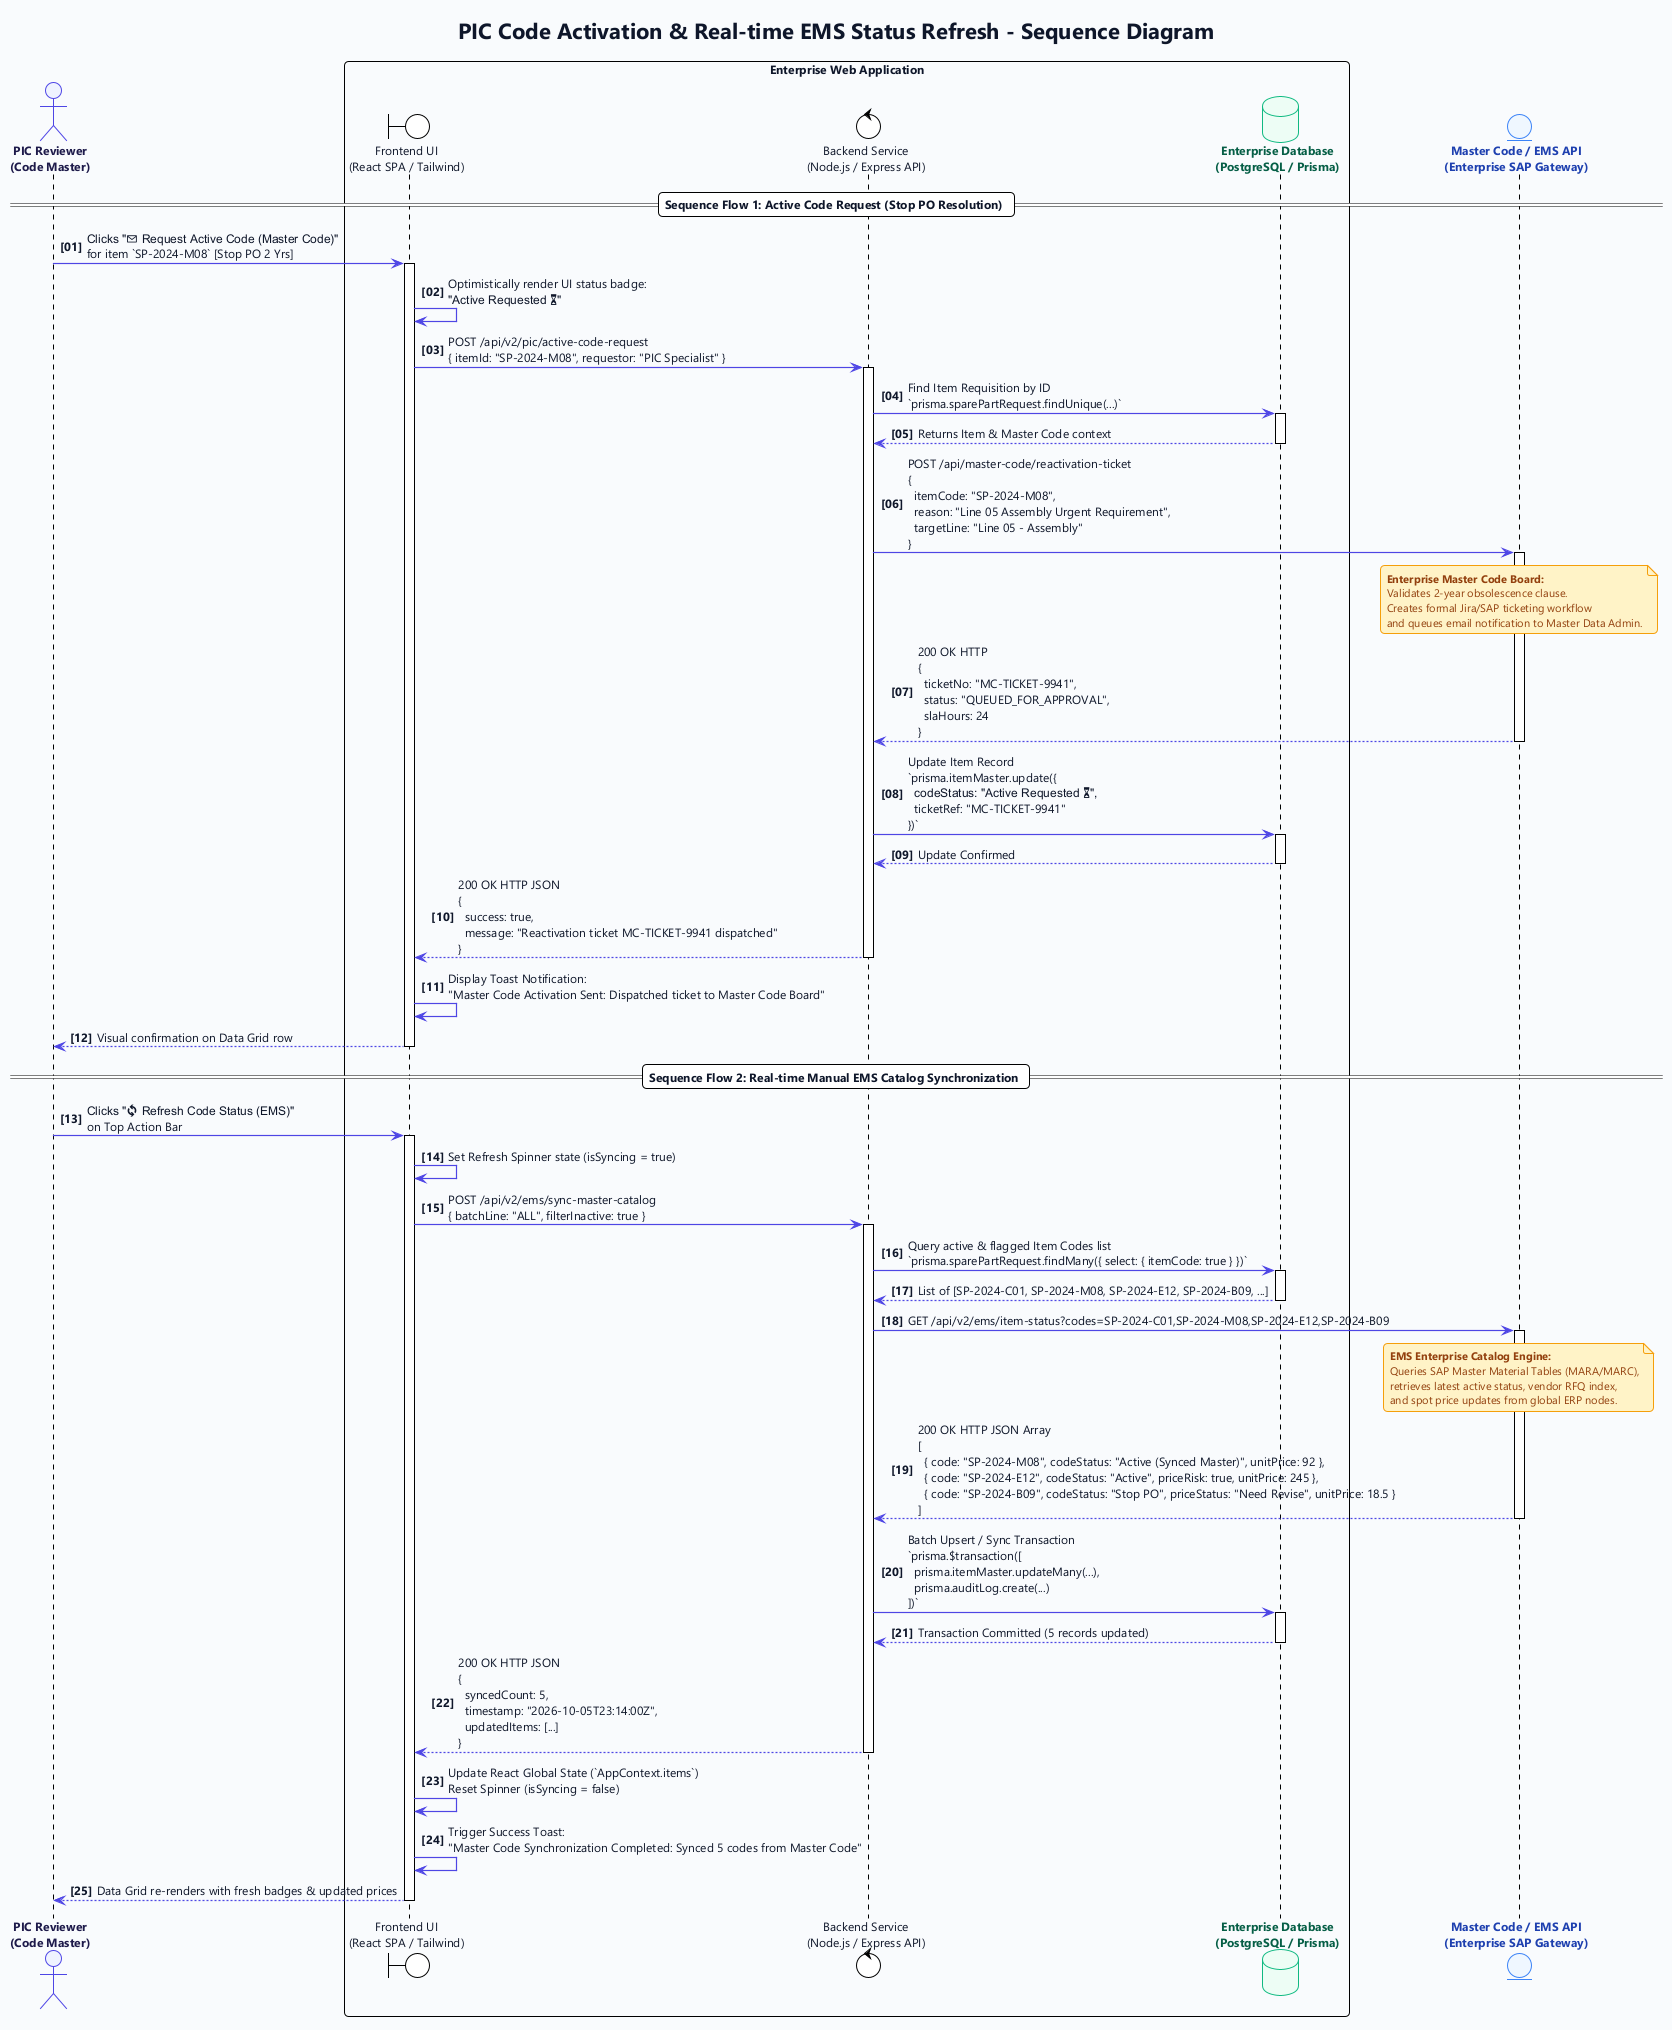

The diagram above was rendered by PlantUML. Its source (embedded in the PNG):
@startuml diagram3_sequence
!theme plain
autonumber "<b>[00]</b>"
title "PIC Code Activation & Real-time EMS Status Refresh - Sequence Diagram"

' --- STYLING & PALETTE (Linear/Stripe Enterprise) ---
skinparam backgroundColor #F8FAFC
skinparam defaultFontName "Segoe UI, Inter, Arial, sans-serif"
skinparam defaultFontSize 12
skinparam defaultFontColor #0F172A
skinparam roundCorner 8
skinparam shadowing false
skinparam arrowColor #4F46E5
skinparam arrowThickness 1.2

skinparam participant {
    BorderColor #4F46E5
    BackgroundColor #FFFFFF
    FontColor #1E1B4B
    FontSize 12
    FontStyle bold
    BorderThickness 1.2
}

skinparam actor {
    BorderColor #4F46E5
    BackgroundColor #EEF2FF
    FontColor #1E1B4B
    FontSize 12
    FontStyle bold
}

skinparam database {
    BorderColor #10B981
    BackgroundColor #ECFDF5
    FontColor #065F46
    FontStyle bold
}

skinparam entity {
    BorderColor #3B82F6
    BackgroundColor #EFF6FF
    FontColor #1E40AF
    FontStyle bold
}

skinparam box {
    BorderColor #CBD5E1
    BackgroundColor #FFFFFF
    FontColor #475569
}

skinparam note {
    BorderColor #F59E0B
    BackgroundColor #FEF3C7
    FontColor #92400E
    FontSize 11
}

' --- PARTICIPANTS ---
actor "PIC Reviewer\n(Code Master)" as PIC
box "Enterprise Web Application" #F8FAFC
    boundary "Frontend UI\n(React SPA / Tailwind)" as UI
    control "Backend Service\n(Node.js / Express API)" as API
    database "Enterprise Database\n(PostgreSQL / Prisma)" as DB
end box
entity "Master Code / EMS API\n(Enterprise SAP Gateway)" as EMS

== Sequence Flow 1: Active Code Request (Stop PO Resolution) ==

PIC -> UI : Clicks "✉ Request Active Code (Master Code)"\nfor item `SP-2024-M08` [Stop PO 2 Yrs]
activate UI

UI -> UI : Optimistically render UI status badge:\n"Active Requested ⏳"
UI -> API : POST /api/v2/pic/active-code-request\n{ itemId: "SP-2024-M08", requestor: "PIC Specialist" }
activate API

API -> DB : Find Item Requisition by ID\n`prisma.sparePartRequest.findUnique(...)`
activate DB
DB --> API : Returns Item & Master Code context
deactivate DB

API -> EMS : POST /api/master-code/reactivation-ticket\n{\n  itemCode: "SP-2024-M08",\n  reason: "Line 05 Assembly Urgent Requirement",\n  targetLine: "Line 05 - Assembly"\n}
activate EMS

note over EMS
  <b>Enterprise Master Code Board:</b>
  Validates 2-year obsolescence clause.
  Creates formal Jira/SAP ticketing workflow
  and queues email notification to Master Data Admin.
end note

EMS --> API : 200 OK HTTP\n{\n  ticketNo: "MC-TICKET-9941",\n  status: "QUEUED_FOR_APPROVAL",\n  slaHours: 24\n}
deactivate EMS

API -> DB : Update Item Record\n`prisma.itemMaster.update({\n  codeStatus: "Active Requested ⏳",\n  ticketRef: "MC-TICKET-9941"\n})`
activate DB
DB --> API : Update Confirmed
deactivate DB

API --> UI : 200 OK HTTP JSON\n{\n  success: true,\n  message: "Reactivation ticket MC-TICKET-9941 dispatched"\n}
deactivate API

UI -> UI : Display Toast Notification:\n"Master Code Activation Sent: Dispatched ticket to Master Code Board"
UI --> PIC : Visual confirmation on Data Grid row
deactivate UI

== Sequence Flow 2: Real-time Manual EMS Catalog Synchronization ==

PIC -> UI : Clicks "🔄 Refresh Code Status (EMS)"\non Top Action Bar
activate UI

UI -> UI : Set Refresh Spinner state (isSyncing = true)
UI -> API : POST /api/v2/ems/sync-master-catalog\n{ batchLine: "ALL", filterInactive: true }
activate API

API -> DB : Query active & flagged Item Codes list\n`prisma.sparePartRequest.findMany({ select: { itemCode: true } })`
activate DB
DB --> API : List of [SP-2024-C01, SP-2024-M08, SP-2024-E12, SP-2024-B09, ...]
deactivate DB

API -> EMS : GET /api/v2/ems/item-status?codes=SP-2024-C01,SP-2024-M08,SP-2024-E12,SP-2024-B09
activate EMS

note over EMS
  <b>EMS Enterprise Catalog Engine:</b>
  Queries SAP Master Material Tables (MARA/MARC),
  retrieves latest active status, vendor RFQ index,
  and spot price updates from global ERP nodes.
end note

EMS --> API : 200 OK HTTP JSON Array\n[\n  { code: "SP-2024-M08", codeStatus: "Active (Synced Master)", unitPrice: 92 },\n  { code: "SP-2024-E12", codeStatus: "Active", priceRisk: true, unitPrice: 245 },\n  { code: "SP-2024-B09", codeStatus: "Stop PO", priceStatus: "Need Revise", unitPrice: 18.5 }\n]
deactivate EMS

API -> DB : Batch Upsert / Sync Transaction\n`prisma.$transaction([\n  prisma.itemMaster.updateMany(...),\n  prisma.auditLog.create(...)\n])`
activate DB
DB --> API : Transaction Committed (5 records updated)
deactivate DB

API --> UI : 200 OK HTTP JSON\n{\n  syncedCount: 5,\n  timestamp: "2026-10-05T23:14:00Z",\n  updatedItems: [...]\n}
deactivate API

UI -> UI : Update React Global State (`AppContext.items`)\nReset Spinner (isSyncing = false)
UI -> UI : Trigger Success Toast:\n"Master Code Synchronization Completed: Synced 5 codes from Master Code"
UI --> PIC : Data Grid re-renders with fresh badges & updated prices
deactivate UI

@enduml